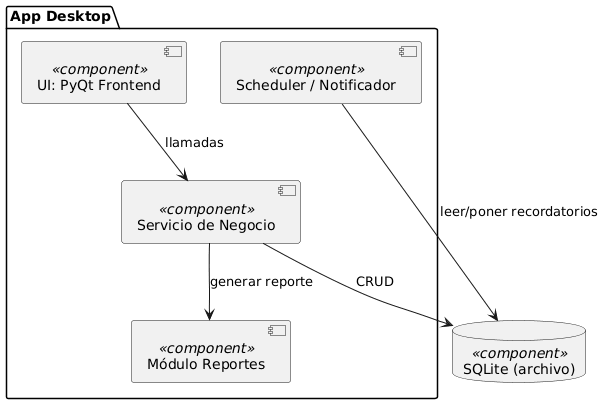

The diagram above was rendered by PlantUML. Its source (embedded in the PNG):
@startuml
' Diagrama de Componentes
package "App Desktop" {
  [UI: PyQt Frontend] <<component>>
  [Servicio de Negocio] <<component>>
  [Scheduler / Notificador] <<component>>
  [Módulo Reportes] <<component>>
}
database "SQLite (archivo)" as DB <<component>>
[UI: PyQt Frontend] --> [Servicio de Negocio] : llamadas
[Servicio de Negocio] --> DB : CRUD
[Scheduler / Notificador] --> DB : leer/poner recordatorios
[Servicio de Negocio] --> [Módulo Reportes] : generar reporte
@enduml